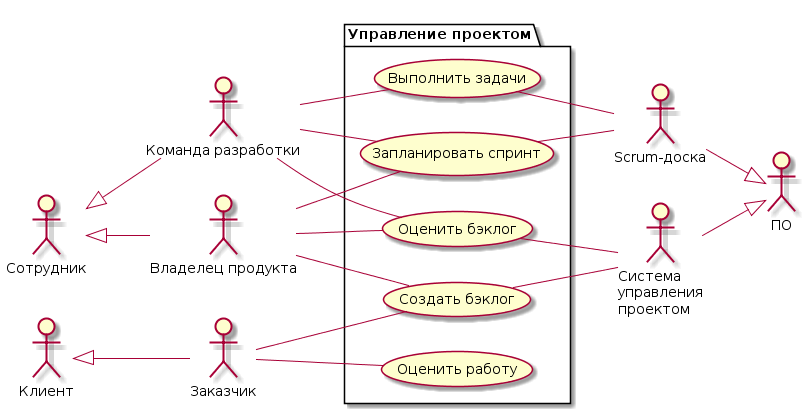

The diagram above was rendered by PlantUML. Its source (embedded in the PNG):
@startuml
left to right direction
actor P1 as "Сотрудник"
actor P2 as "Клиент"
actor P1_1 as "Владелец продукта"
actor P1_2 as "Команда разработки"
actor P2_1 as "Заказчик"
P1 <|-- P1_1
P1 <|-- P1_2
P2 <|-- P2_1
actor M1 as "ПО"
actor M1_1 as "Система\nуправления\nпроектом"
actor M1_2 as "Scrum-доска"
M1_1 --|> M1
M1_2 --|> M1

package SYSTEM as "Управление проектом" {
  usecase F1 as "Создать бэклог"
  usecase F2 as "Оценить бэклог"
  usecase F3 as "Запланировать спринт"
  usecase F4 as "Выполнить задачи"
  usecase F5 as "Оценить работу"
  P1_1 -- (F1)
  P1_1 -- (F2)
  P1_1 -- (F3)
  P1_2 -- (F2)
  P1_2 -- (F3)
  P1_2 -- (F4)
  P2_1 -- (F1)
  P2_1 -- (F5)
  (F1) -- M1_1
  (F2) -- M1_1
  (F3) -- M1_2
  (F4) -- M1_2
}
@enduml